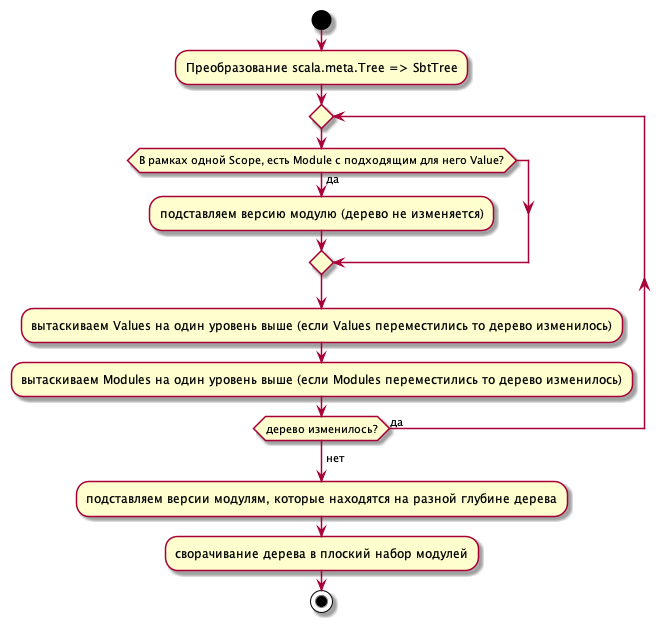

The diagram above was rendered by PlantUML. Its source (embedded in the PNG):
@startuml name
start
:Преобразование scala.meta.Tree => SbtTree;
repeat
if (В рамках одной Scope, есть Module с подходящим для него Value?) then (да)
  :подставляем версию модулю (дерево не изменяется);
endif
:вытаскиваем Values на один уровень выше (если Values переместились то дерево изменилось);
:вытаскиваем Modules на один уровень выше (если Modules переместились то дерево изменилось);
repeat while (дерево изменилось?) is (да)
-> нет;
:подставляем версии модулям, которые находятся на разной глубине дерева;
:сворачивание дерева в плоский набор модулей;
stop
@enduml